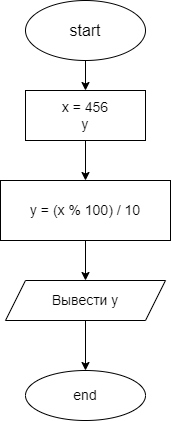

The diagram above was exported from draw.io. Its source (the exported page's mxGraphModel, read from the mxfile embedded in the PNG):
<mxGraphModel dx="508" dy="290" grid="1" gridSize="10" guides="1" tooltips="1" connect="1" arrows="1" fold="1" page="1" pageScale="1" pageWidth="827" pageHeight="1169" math="0" shadow="0">
  <root>
    <mxCell id="0" />
    <mxCell id="1" parent="0" />
    <mxCell id="4" value="" style="edgeStyle=none;html=1;fontSize=14;" edge="1" parent="1" source="2" target="3">
      <mxGeometry relative="1" as="geometry" />
    </mxCell>
    <mxCell id="2" value="&lt;font size=&quot;3&quot;&gt;start&lt;/font&gt;" style="ellipse;whiteSpace=wrap;html=1;" vertex="1" parent="1">
      <mxGeometry x="200" y="40" width="120" height="60" as="geometry" />
    </mxCell>
    <mxCell id="6" value="" style="edgeStyle=none;html=1;fontSize=14;" edge="1" parent="1" source="3" target="5">
      <mxGeometry relative="1" as="geometry" />
    </mxCell>
    <mxCell id="3" value="x = 456&lt;br&gt;y" style="rounded=0;whiteSpace=wrap;html=1;fontSize=14;" vertex="1" parent="1">
      <mxGeometry x="200" y="130" width="120" height="50" as="geometry" />
    </mxCell>
    <mxCell id="8" value="" style="edgeStyle=none;html=1;fontSize=14;" edge="1" parent="1" source="5" target="7">
      <mxGeometry relative="1" as="geometry" />
    </mxCell>
    <mxCell id="5" value="y = (x % 100) / 10" style="rounded=0;whiteSpace=wrap;html=1;fontSize=14;" vertex="1" parent="1">
      <mxGeometry x="175" y="220" width="170" height="60" as="geometry" />
    </mxCell>
    <mxCell id="10" value="" style="edgeStyle=none;html=1;fontSize=14;" edge="1" parent="1" source="7" target="9">
      <mxGeometry relative="1" as="geometry" />
    </mxCell>
    <mxCell id="7" value="Вывести y" style="shape=parallelogram;perimeter=parallelogramPerimeter;whiteSpace=wrap;html=1;fixedSize=1;fontSize=14;" vertex="1" parent="1">
      <mxGeometry x="180" y="320" width="160" height="40" as="geometry" />
    </mxCell>
    <mxCell id="9" value="end" style="ellipse;whiteSpace=wrap;html=1;fontSize=14;" vertex="1" parent="1">
      <mxGeometry x="200" y="410" width="120" height="50" as="geometry" />
    </mxCell>
  </root>
</mxGraphModel>